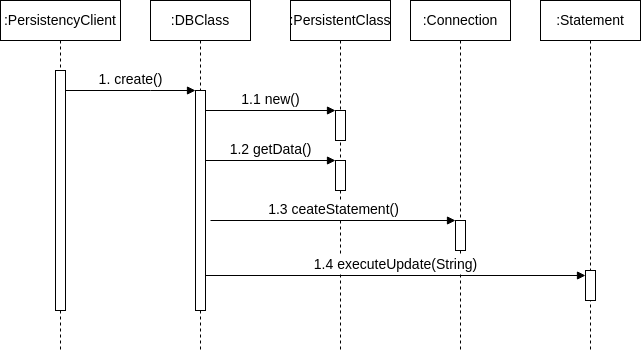

The diagram above was exported from draw.io. Its source (the exported page's mxGraphModel, read from the mxfile embedded in the PNG):
<mxGraphModel dx="1362" dy="843" grid="1" gridSize="10" guides="1" tooltips="1" connect="1" arrows="1" fold="1" page="1" pageScale="1" pageWidth="850" pageHeight="1100" math="0" shadow="0">
  <root>
    <mxCell id="0" />
    <mxCell id="1" parent="0" />
    <mxCell id="3BzVvhqZFTO5cRdmQMtQ-1" value=":PersistencyClient" style="shape=umlLifeline;whiteSpace=wrap;html=1;container=1;dropTarget=0;collapsible=0;recursiveResize=0;outlineConnect=0;portConstraint=eastwest;newEdgeStyle={&quot;curved&quot;:0,&quot;rounded&quot;:0};points=[[0,0,0,0,5],[0,1,0,0,-5],[1,0,0,0,5],[1,1,0,0,-5]];perimeter=rectanglePerimeter;targetShapes=umlLifeline;participant=label;fontSize=14;" vertex="1" parent="1">
      <mxGeometry x="200" y="170" width="120" height="350" as="geometry" />
    </mxCell>
    <mxCell id="3BzVvhqZFTO5cRdmQMtQ-2" value="" style="html=1;points=[[0,0,0,0,5],[0,1,0,0,-5],[1,0,0,0,5],[1,1,0,0,-5]];perimeter=orthogonalPerimeter;outlineConnect=0;targetShapes=umlLifeline;portConstraint=eastwest;newEdgeStyle={&quot;curved&quot;:0,&quot;rounded&quot;:0};fontSize=14;" vertex="1" parent="3BzVvhqZFTO5cRdmQMtQ-1">
      <mxGeometry x="55" y="70" width="10" height="240" as="geometry" />
    </mxCell>
    <mxCell id="3BzVvhqZFTO5cRdmQMtQ-3" value=":DBClass" style="shape=umlLifeline;perimeter=lifelinePerimeter;whiteSpace=wrap;html=1;container=1;dropTarget=0;collapsible=0;recursiveResize=0;outlineConnect=0;portConstraint=eastwest;newEdgeStyle={&quot;curved&quot;:0,&quot;rounded&quot;:0};fontSize=14;" vertex="1" parent="1">
      <mxGeometry x="350" y="170" width="100" height="350" as="geometry" />
    </mxCell>
    <mxCell id="3BzVvhqZFTO5cRdmQMtQ-4" value="" style="html=1;points=[[0,0,0,0,5],[0,1,0,0,-5],[1,0,0,0,5],[1,1,0,0,-5]];perimeter=orthogonalPerimeter;outlineConnect=0;targetShapes=umlLifeline;portConstraint=eastwest;newEdgeStyle={&quot;curved&quot;:0,&quot;rounded&quot;:0};fontSize=14;" vertex="1" parent="3BzVvhqZFTO5cRdmQMtQ-3">
      <mxGeometry x="45" y="90" width="10" height="220" as="geometry" />
    </mxCell>
    <mxCell id="3BzVvhqZFTO5cRdmQMtQ-5" value="1. create()" style="html=1;verticalAlign=bottom;endArrow=block;curved=0;rounded=0;fontSize=14;" edge="1" parent="1" source="3BzVvhqZFTO5cRdmQMtQ-2" target="3BzVvhqZFTO5cRdmQMtQ-4">
      <mxGeometry width="80" relative="1" as="geometry">
        <mxPoint x="265" y="260" as="sourcePoint" />
        <mxPoint x="505" y="260" as="targetPoint" />
        <Array as="points">
          <mxPoint x="350" y="260" />
        </Array>
      </mxGeometry>
    </mxCell>
    <mxCell id="3BzVvhqZFTO5cRdmQMtQ-6" value=":PersistentClass" style="shape=umlLifeline;perimeter=lifelinePerimeter;whiteSpace=wrap;html=1;container=1;dropTarget=0;collapsible=0;recursiveResize=0;outlineConnect=0;portConstraint=eastwest;newEdgeStyle={&quot;curved&quot;:0,&quot;rounded&quot;:0};fontSize=14;" vertex="1" parent="1">
      <mxGeometry x="490" y="170" width="100" height="350" as="geometry" />
    </mxCell>
    <mxCell id="3BzVvhqZFTO5cRdmQMtQ-7" value="" style="html=1;points=[[0,0,0,0,5],[0,1,0,0,-5],[1,0,0,0,5],[1,1,0,0,-5]];perimeter=orthogonalPerimeter;outlineConnect=0;targetShapes=umlLifeline;portConstraint=eastwest;newEdgeStyle={&quot;curved&quot;:0,&quot;rounded&quot;:0};fontSize=14;" vertex="1" parent="3BzVvhqZFTO5cRdmQMtQ-6">
      <mxGeometry x="45" y="110" width="10" height="30" as="geometry" />
    </mxCell>
    <mxCell id="3BzVvhqZFTO5cRdmQMtQ-13" value="" style="html=1;points=[[0,0,0,0,5],[0,1,0,0,-5],[1,0,0,0,5],[1,1,0,0,-5]];perimeter=orthogonalPerimeter;outlineConnect=0;targetShapes=umlLifeline;portConstraint=eastwest;newEdgeStyle={&quot;curved&quot;:0,&quot;rounded&quot;:0};fontSize=14;" vertex="1" parent="3BzVvhqZFTO5cRdmQMtQ-6">
      <mxGeometry x="45" y="160" width="10" height="30" as="geometry" />
    </mxCell>
    <mxCell id="3BzVvhqZFTO5cRdmQMtQ-8" value=":Connection" style="shape=umlLifeline;perimeter=lifelinePerimeter;whiteSpace=wrap;html=1;container=1;dropTarget=0;collapsible=0;recursiveResize=0;outlineConnect=0;portConstraint=eastwest;newEdgeStyle={&quot;curved&quot;:0,&quot;rounded&quot;:0};fontSize=14;" vertex="1" parent="1">
      <mxGeometry x="610" y="170" width="100" height="350" as="geometry" />
    </mxCell>
    <mxCell id="3BzVvhqZFTO5cRdmQMtQ-9" value="" style="html=1;points=[[0,0,0,0,5],[0,1,0,0,-5],[1,0,0,0,5],[1,1,0,0,-5]];perimeter=orthogonalPerimeter;outlineConnect=0;targetShapes=umlLifeline;portConstraint=eastwest;newEdgeStyle={&quot;curved&quot;:0,&quot;rounded&quot;:0};fontSize=14;" vertex="1" parent="3BzVvhqZFTO5cRdmQMtQ-8">
      <mxGeometry x="45" y="220" width="10" height="30" as="geometry" />
    </mxCell>
    <mxCell id="3BzVvhqZFTO5cRdmQMtQ-10" value=":Statement" style="shape=umlLifeline;perimeter=lifelinePerimeter;whiteSpace=wrap;html=1;container=1;dropTarget=0;collapsible=0;recursiveResize=0;outlineConnect=0;portConstraint=eastwest;newEdgeStyle={&quot;curved&quot;:0,&quot;rounded&quot;:0};fontSize=14;" vertex="1" parent="1">
      <mxGeometry x="740" y="170" width="100" height="350" as="geometry" />
    </mxCell>
    <mxCell id="3BzVvhqZFTO5cRdmQMtQ-11" value="" style="html=1;points=[[0,0,0,0,5],[0,1,0,0,-5],[1,0,0,0,5],[1,1,0,0,-5]];perimeter=orthogonalPerimeter;outlineConnect=0;targetShapes=umlLifeline;portConstraint=eastwest;newEdgeStyle={&quot;curved&quot;:0,&quot;rounded&quot;:0};fontSize=14;" vertex="1" parent="3BzVvhqZFTO5cRdmQMtQ-10">
      <mxGeometry x="45" y="270" width="10" height="30" as="geometry" />
    </mxCell>
    <mxCell id="3BzVvhqZFTO5cRdmQMtQ-12" value="1.1 new()" style="html=1;verticalAlign=bottom;endArrow=block;curved=0;rounded=0;fontSize=14;" edge="1" parent="1" target="3BzVvhqZFTO5cRdmQMtQ-7">
      <mxGeometry width="80" relative="1" as="geometry">
        <mxPoint x="405" y="280" as="sourcePoint" />
        <mxPoint x="595" y="280" as="targetPoint" />
        <Array as="points" />
      </mxGeometry>
    </mxCell>
    <mxCell id="3BzVvhqZFTO5cRdmQMtQ-14" value="1.2 getData()" style="html=1;verticalAlign=bottom;endArrow=block;curved=0;rounded=0;fontSize=14;" edge="1" parent="1" target="3BzVvhqZFTO5cRdmQMtQ-13">
      <mxGeometry width="80" relative="1" as="geometry">
        <mxPoint x="405" y="330" as="sourcePoint" />
        <mxPoint x="595" y="330" as="targetPoint" />
        <Array as="points" />
      </mxGeometry>
    </mxCell>
    <mxCell id="3BzVvhqZFTO5cRdmQMtQ-15" value="1.3 ceateStatement()" style="html=1;verticalAlign=bottom;endArrow=block;curved=0;rounded=0;fontSize=14;" edge="1" parent="1" target="3BzVvhqZFTO5cRdmQMtQ-9">
      <mxGeometry width="80" relative="1" as="geometry">
        <mxPoint x="410" y="390" as="sourcePoint" />
        <mxPoint x="610" y="390" as="targetPoint" />
        <Array as="points" />
      </mxGeometry>
    </mxCell>
    <mxCell id="3BzVvhqZFTO5cRdmQMtQ-16" value="1.4 executeUpdate(String)" style="html=1;verticalAlign=bottom;endArrow=block;curved=0;rounded=0;fontSize=14;entryX=0;entryY=0;entryDx=0;entryDy=5;entryPerimeter=0;" edge="1" parent="1" source="3BzVvhqZFTO5cRdmQMtQ-4" target="3BzVvhqZFTO5cRdmQMtQ-11">
      <mxGeometry width="80" relative="1" as="geometry">
        <mxPoint x="425" y="450" as="sourcePoint" />
        <mxPoint x="615" y="450" as="targetPoint" />
        <Array as="points" />
      </mxGeometry>
    </mxCell>
  </root>
</mxGraphModel>